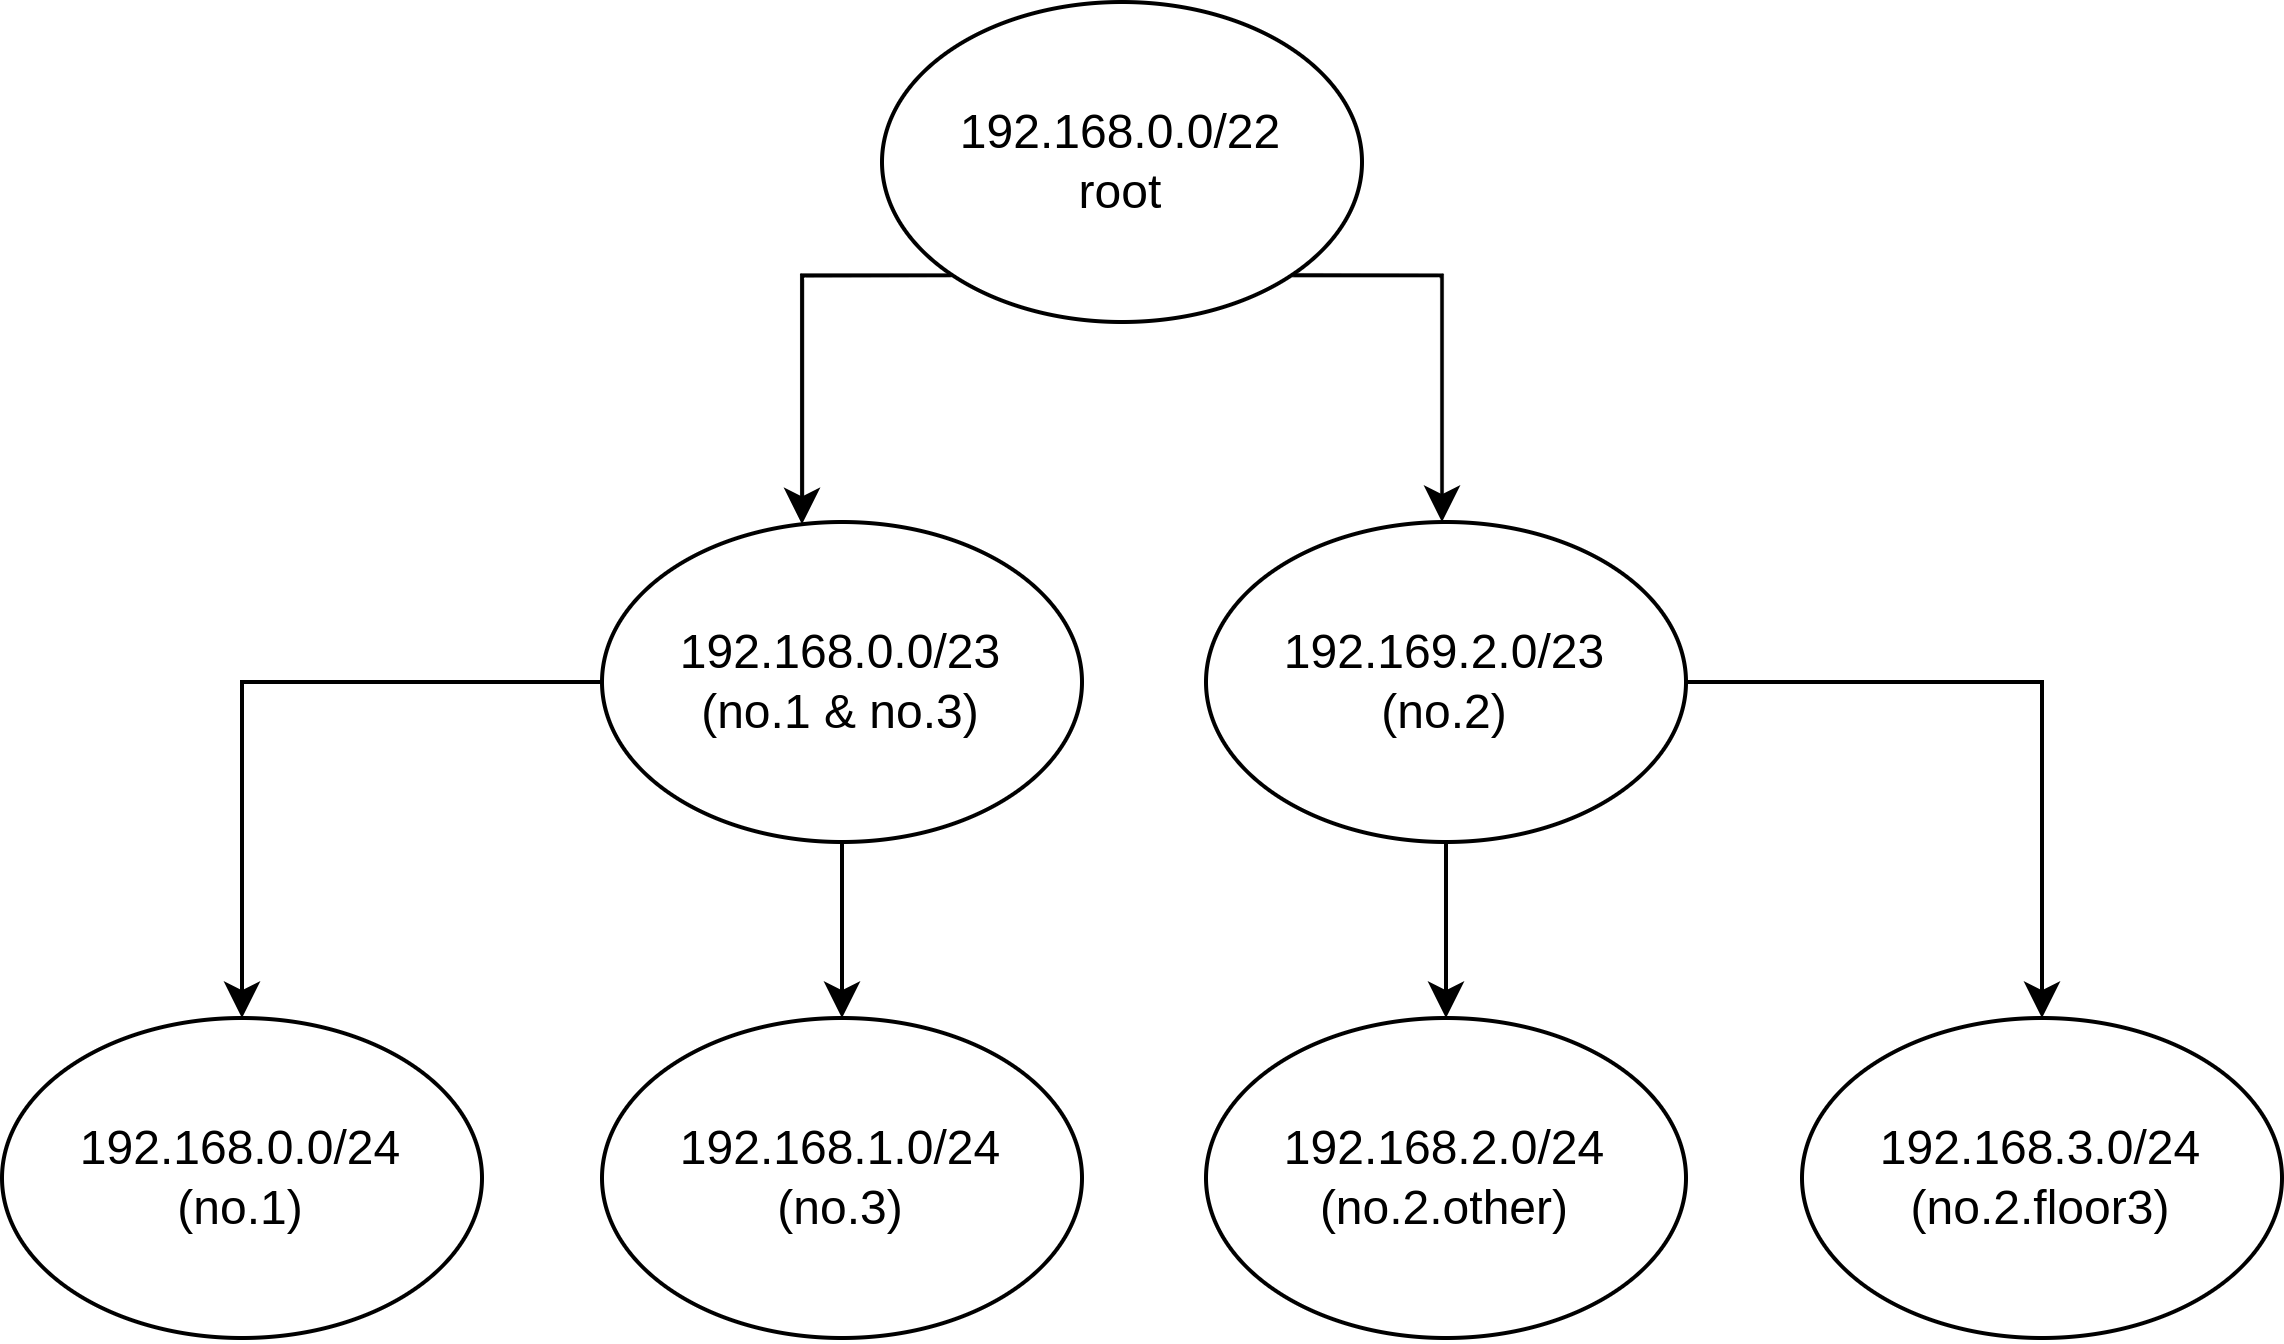

The diagram above was exported from draw.io. Its source (the exported page's mxGraphModel, read from the mxfile embedded in the PNG):
<mxGraphModel dx="2173" dy="708" grid="1" gridSize="10" guides="1" tooltips="1" connect="1" arrows="1" fold="1" page="1" pageScale="1" pageWidth="1169" pageHeight="827" math="0" shadow="0">
  <root>
    <mxCell id="0" />
    <mxCell id="1" parent="0" />
    <mxCell id="EON3nUyfB84O6YD-xEPS-9" style="edgeStyle=orthogonalEdgeStyle;rounded=0;orthogonalLoop=1;jettySize=auto;html=1;exitX=0;exitY=1;exitDx=0;exitDy=0;" edge="1" parent="1" source="EON3nUyfB84O6YD-xEPS-1" target="EON3nUyfB84O6YD-xEPS-2">
      <mxGeometry relative="1" as="geometry">
        <Array as="points">
          <mxPoint x="170" y="188" />
        </Array>
      </mxGeometry>
    </mxCell>
    <mxCell id="EON3nUyfB84O6YD-xEPS-10" style="edgeStyle=orthogonalEdgeStyle;rounded=0;orthogonalLoop=1;jettySize=auto;html=1;exitX=1;exitY=1;exitDx=0;exitDy=0;" edge="1" parent="1" source="EON3nUyfB84O6YD-xEPS-1" target="EON3nUyfB84O6YD-xEPS-3">
      <mxGeometry relative="1" as="geometry">
        <Array as="points">
          <mxPoint x="330" y="188" />
        </Array>
      </mxGeometry>
    </mxCell>
    <mxCell id="EON3nUyfB84O6YD-xEPS-1" value="192.168.0.0/22&lt;div&gt;root&lt;/div&gt;" style="ellipse;whiteSpace=wrap;html=1;" vertex="1" parent="1">
      <mxGeometry x="190" y="120" width="120" height="80" as="geometry" />
    </mxCell>
    <mxCell id="EON3nUyfB84O6YD-xEPS-11" style="edgeStyle=orthogonalEdgeStyle;rounded=0;orthogonalLoop=1;jettySize=auto;html=1;exitX=0;exitY=0.5;exitDx=0;exitDy=0;" edge="1" parent="1" source="EON3nUyfB84O6YD-xEPS-2" target="EON3nUyfB84O6YD-xEPS-4">
      <mxGeometry relative="1" as="geometry" />
    </mxCell>
    <mxCell id="EON3nUyfB84O6YD-xEPS-12" style="edgeStyle=orthogonalEdgeStyle;rounded=0;orthogonalLoop=1;jettySize=auto;html=1;exitX=0.5;exitY=1;exitDx=0;exitDy=0;" edge="1" parent="1" source="EON3nUyfB84O6YD-xEPS-2" target="EON3nUyfB84O6YD-xEPS-5">
      <mxGeometry relative="1" as="geometry" />
    </mxCell>
    <mxCell id="EON3nUyfB84O6YD-xEPS-2" value="192.168.0.0/23&lt;div&gt;(no.1 &amp;amp; no.3)&lt;/div&gt;" style="ellipse;whiteSpace=wrap;html=1;" vertex="1" parent="1">
      <mxGeometry x="120" y="250" width="120" height="80" as="geometry" />
    </mxCell>
    <mxCell id="EON3nUyfB84O6YD-xEPS-13" style="edgeStyle=orthogonalEdgeStyle;rounded=0;orthogonalLoop=1;jettySize=auto;html=1;exitX=0.5;exitY=1;exitDx=0;exitDy=0;entryX=0.5;entryY=0;entryDx=0;entryDy=0;" edge="1" parent="1" source="EON3nUyfB84O6YD-xEPS-3" target="EON3nUyfB84O6YD-xEPS-6">
      <mxGeometry relative="1" as="geometry" />
    </mxCell>
    <mxCell id="EON3nUyfB84O6YD-xEPS-14" style="edgeStyle=orthogonalEdgeStyle;rounded=0;orthogonalLoop=1;jettySize=auto;html=1;exitX=1;exitY=0.5;exitDx=0;exitDy=0;entryX=0.5;entryY=0;entryDx=0;entryDy=0;" edge="1" parent="1" source="EON3nUyfB84O6YD-xEPS-3" target="EON3nUyfB84O6YD-xEPS-7">
      <mxGeometry relative="1" as="geometry" />
    </mxCell>
    <mxCell id="EON3nUyfB84O6YD-xEPS-3" value="192.169.2.0/23&lt;div&gt;(no.2)&lt;/div&gt;" style="ellipse;whiteSpace=wrap;html=1;" vertex="1" parent="1">
      <mxGeometry x="271" y="250" width="120" height="80" as="geometry" />
    </mxCell>
    <mxCell id="EON3nUyfB84O6YD-xEPS-4" value="192.168.0.0/24&lt;br&gt;(no.1)" style="ellipse;whiteSpace=wrap;html=1;" vertex="1" parent="1">
      <mxGeometry x="-30" y="374" width="120" height="80" as="geometry" />
    </mxCell>
    <mxCell id="EON3nUyfB84O6YD-xEPS-5" value="192.168.1.0/24&lt;br&gt;(no.3)" style="ellipse;whiteSpace=wrap;html=1;" vertex="1" parent="1">
      <mxGeometry x="120" y="374" width="120" height="80" as="geometry" />
    </mxCell>
    <mxCell id="EON3nUyfB84O6YD-xEPS-6" value="192.168.2.0/24&lt;div&gt;(no.2.other)&lt;/div&gt;" style="ellipse;whiteSpace=wrap;html=1;" vertex="1" parent="1">
      <mxGeometry x="271" y="374" width="120" height="80" as="geometry" />
    </mxCell>
    <mxCell id="EON3nUyfB84O6YD-xEPS-7" value="192.168.3.0/24&lt;div&gt;(no.2.floor3)&lt;/div&gt;" style="ellipse;whiteSpace=wrap;html=1;" vertex="1" parent="1">
      <mxGeometry x="420" y="374" width="120" height="80" as="geometry" />
    </mxCell>
  </root>
</mxGraphModel>